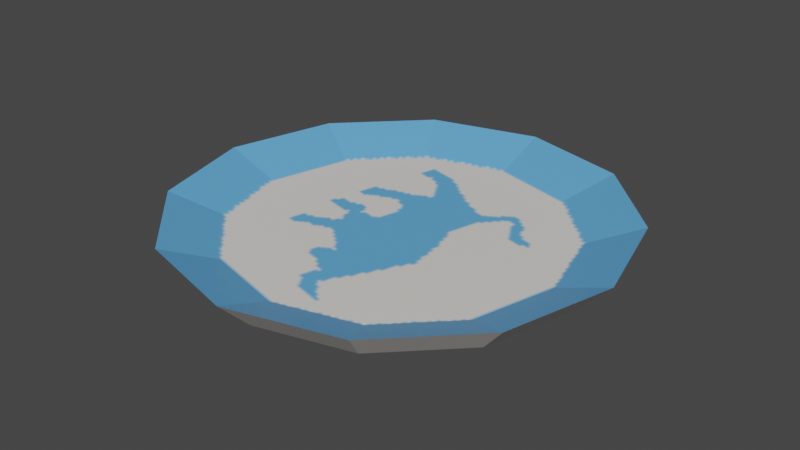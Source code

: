 # Source: plate.blend  (saved by Blender 3.3.6; exported with 4.5.12 LTS)
import bpy
from mathutils import Matrix  # noqa: F401  (used for matrix-valued properties, if any)

bpy.ops.wm.read_factory_settings(use_empty=True)
scene = bpy.context.scene
scene.name = 'Scene'

# ---- collections
col_collection = bpy.data.collections.new('Collection'); scene.collection.children.link(col_collection)

# ---- images (referenced by path relative to the original .blend; pixels are not part of the script)
import os
ASSET_DIR = os.environ.get("B2B_ASSET_DIR", "")  # directory of the original .blend (textures are referenced by path, not embedded)
HERE = os.path.dirname(os.path.abspath(__file__))  # packed textures are extracted next to this script under _unpacked/

def load_image(name, relpath, width, height, colorspace="sRGB"):
    """Load a texture the original file referenced (path relative to the .blend, or extracted next to this script)."""
    p = next((c for c in (os.path.join(HERE, relpath), os.path.join(ASSET_DIR, relpath)) if relpath and os.path.exists(c)), "")
    if p:
        img = bpy.data.images.load(p, check_existing=True)
        img.name = name
    else:  # same state as the original file: an image datablock whose file is absent (Cycles renders it pink)
        img = bpy.data.images.new(name, width, height)
        img.source = "FILE"
        img.filepath = "//" + (relpath or name)
    img.colorspace_settings.name = colorspace
    return img
img_plate = load_image('plate', '_unpacked/plate.58ca197f.png', 256, 256, 'sRGB')

# ---- materials (node trees are filled in below, after node groups)
mat_material_001 = bpy.data.materials.new('Material.001')
mat_material_001.use_transparent_shadow = False

# ---- material node trees
mat_material_001.use_nodes = True; mat_material_001.node_tree.nodes.clear()
_N = mat_material_001.node_tree.nodes; _L = mat_material_001.node_tree.links
n0 = _N.new('ShaderNodeBsdfPrincipled'); n0.name = 'Principled BSDF'; n0.location = (10, 300)
n0.distribution = 'GGX'
n0.subsurface_method = 'RANDOM_WALK_SKIN'
n0.inputs[27].default_value = (0.0, 0.0, 0.0, 1.0)
n0.inputs[28].default_value = 1.0
n1 = _N.new('ShaderNodeOutputMaterial'); n1.name = 'Material Output'; n1.location = (320, 270)
n2 = _N.new('ShaderNodeTexImage'); n2.name = 'Image Texture'; n2.location = (-440, 210)
n2.label = 'BASE COLOR'
n2.image = img_plate
_L.new(n0.outputs[0], n1.inputs[0])
_L.new(n2.outputs[0], n0.inputs[0])
n1.is_active_output = True

# ---- world
world_world = bpy.data.worlds.new('World'); scene.world = world_world
world_world.use_nodes = True; world_world.node_tree.nodes.clear()
_N = world_world.node_tree.nodes; _L = world_world.node_tree.links
n0 = _N.new('ShaderNodeOutputWorld'); n0.name = 'World Output'; n0.location = (300, 300)
n1 = _N.new('ShaderNodeBackground'); n1.name = 'Background'; n1.location = (10, 300)
n1.inputs[0].default_value = (0.05088, 0.05088, 0.05088, 1.0)
_L.new(n1.outputs[0], n0.inputs[0])
n0.is_active_output = True
world_world.color = (0.05088, 0.05088, 0.05088)
world_world.use_sun_shadow = False
world_world.sun_shadow_jitter_overblur = 0.0

# ---- meshes
me_cylinder_002 = bpy.data.meshes.new('Cylinder.002')
me_cylinder_002.from_pydata([(8.312e-09, 0.4265, -0.05), (8.312e-09, 0.4265, -0.05), (8.312e-09, 0.4265, -0.05), (9.349e-09, 0.3771, -0.02177), (9.349e-09, 0.3771, -0.02177), (9.349e-09, 0.3771, -0.02177), (0.2133, 0.3694, -0.05), (0.2133, 0.3694, -0.05), (0.2133, 0.3694, -0.05), (0.1885, 0.3266, -0.02177), (0.1885, 0.3266, -0.02177), (0.1885, 0.3266, -0.02177), (0.3694, 0.2133, -0.05), (0.3694, 0.2133, -0.05), (0.3694, 0.2133, -0.05), (0.3266, 0.1885, -0.02177), (0.3266, 0.1885, -0.02177), (0.3266, 0.1885, -0.02177), (0.4265, -8.616e-10, -0.05), (0.4265, -8.616e-10, -0.05), (0.4265, -8.616e-10, -0.05), (0.3771, -1.107e-09, -0.02177), (0.3771, -1.107e-09, -0.02177), (0.3771, -1.107e-09, -0.02177), (0.3694, -0.2133, -0.05), (0.3694, -0.2133, -0.05), (0.3694, -0.2133, -0.05), (0.3266, -0.1885, -0.02177), (0.3266, -0.1885, -0.02177), (0.3266, -0.1885, -0.02177), (0.2133, -0.3694, -0.05), (0.2133, -0.3694, -0.05), (0.2133, -0.3694, -0.05), (0.1885, -0.3266, -0.02177), (0.1885, -0.3266, -0.02177), (0.1885, -0.3266, -0.02177), (8.312e-09, -0.4265, -0.05), (8.312e-09, -0.4265, -0.05), (8.312e-09, -0.4265, -0.05), (9.349e-09, -0.3771, -0.02177), (9.349e-09, -0.3771, -0.02177), (9.349e-09, -0.3771, -0.02177), (-0.2133, -0.3694, -0.05), (-0.2133, -0.3694, -0.05), (-0.2133, -0.3694, -0.05), (-0.1885, -0.3266, -0.02177), (-0.1885, -0.3266, -0.02177), (-0.1885, -0.3266, -0.02177), (-0.3694, -0.2133, -0.05), (-0.3694, -0.2133, -0.05), (-0.3694, -0.2133, -0.05), (-0.3266, -0.1885, -0.02177), (-0.3266, -0.1885, -0.02177), (-0.3266, -0.1885, -0.02177), (-0.4265, -8.616e-10, -0.05), (-0.4265, -8.616e-10, -0.05), (-0.4265, -8.616e-10, -0.05), (-0.3771, -1.107e-09, -0.02177), (-0.3771, -1.107e-09, -0.02177), (-0.3771, -1.107e-09, -0.02177), (-0.3694, 0.2133, -0.05), (-0.3694, 0.2133, -0.05), (-0.3694, 0.2133, -0.05), (-0.3266, 0.1885, -0.02177), (-0.3266, 0.1885, -0.02177), (-0.3266, 0.1885, -0.02177), (-0.2133, 0.3694, -0.05), (-0.2133, 0.3694, -0.05), (-0.2133, 0.3694, -0.05), (-0.1885, 0.3266, -0.02177), (-0.1885, 0.3266, -0.02177), (-0.1885, 0.3266, -0.02177), (7.947e-09, 0.5, 0.02472), (7.947e-09, 0.5, 0.02472), (7.947e-09, 0.5, 0.02472), (7.947e-09, 0.5, 0.02472), (0.25, 0.433, 0.02472), (0.25, 0.433, 0.02472), (0.25, 0.433, 0.02472), (0.25, 0.433, 0.02472), (0.433, 0.25, 0.02472), (0.433, 0.25, 0.02472), (0.433, 0.25, 0.02472), (0.433, 0.25, 0.02472), (0.5, -4.967e-10, 0.02472), (0.5, -4.967e-10, 0.02472), (0.5, -4.967e-10, 0.02472), (0.5, -4.967e-10, 0.02472), (0.433, -0.25, 0.02472), (0.433, -0.25, 0.02472), (0.433, -0.25, 0.02472), (0.433, -0.25, 0.02472), (0.25, -0.433, 0.02472), (0.25, -0.433, 0.02472), (0.25, -0.433, 0.02472), (0.25, -0.433, 0.02472), (7.947e-09, -0.5, 0.02472), (7.947e-09, -0.5, 0.02472), (7.947e-09, -0.5, 0.02472), (7.947e-09, -0.5, 0.02472), (-0.25, -0.433, 0.02472), (-0.25, -0.433, 0.02472), (-0.25, -0.433, 0.02472), (-0.25, -0.433, 0.02472), (-0.433, -0.25, 0.02472), (-0.433, -0.25, 0.02472), (-0.433, -0.25, 0.02472), (-0.433, -0.25, 0.02472), (-0.5, -4.967e-10, 0.02472), (-0.5, -4.967e-10, 0.02472), (-0.5, -4.967e-10, 0.02472), (-0.5, -4.967e-10, 0.02472), (-0.433, 0.25, 0.02472), (-0.433, 0.25, 0.02472), (-0.433, 0.25, 0.02472), (-0.433, 0.25, 0.02472), (-0.25, 0.433, 0.02472), (-0.25, 0.433, 0.02472), (-0.25, 0.433, 0.02472), (-0.25, 0.433, 0.02472)], [], [(73, 3, 10), (73, 10, 77), (76, 9, 16), (76, 16, 81), (80, 15, 22), (80, 22, 85), (84, 21, 27), (84, 27, 88), (89, 28, 33), (89, 33, 92), (93, 34, 39), (93, 39, 97), (98, 41, 46), (98, 46, 102), (103, 47, 52), (103, 52, 106), (107, 53, 58), (107, 58, 110), (111, 59, 65), (111, 65, 115), (17, 11, 4), (4, 69, 63), (63, 57, 51), (51, 45, 40), (40, 35, 29), (29, 23, 17), (17, 4, 63), (63, 51, 40), (40, 29, 17), (63, 40, 17), (114, 64, 71), (114, 71, 119), (118, 70, 5), (118, 5, 74), (68, 1, 6), (6, 12, 18), (18, 24, 30), (30, 37, 44), (44, 50, 56), (56, 62, 68), (68, 6, 18), (18, 30, 44), (44, 56, 68), (18, 44, 68), (67, 117, 72), (67, 72, 0), (61, 113, 116), (61, 116, 66), (54, 108, 112), (54, 112, 60), (48, 104, 109), (48, 109, 55), (42, 100, 105), (42, 105, 49), (36, 96, 101), (36, 101, 43), (31, 94, 99), (31, 99, 38), (25, 90, 95), (25, 95, 32), (20, 87, 91), (20, 91, 26), (14, 83, 86), (14, 86, 19), (8, 79, 82), (8, 82, 13), (2, 75, 78), (2, 78, 7)])
_uv = me_cylinder_002.uv_layers.new(name='UVMap')
_uv.uv.foreach_set('vector', [0.004902, 0.1843, 0.06515, 0.2005, 0.06515, 0.2995, 0.004902, 0.1843, 0.06515, 0.2995, 0.004902, 0.3157, 0.004902, 0.3157, 0.06515, 0.2995, 0.1147, 0.3853, 0.004902, 0.3157, 0.1147, 0.3853, 0.07058, 0.4294, 0.07058, 0.4294, 0.1147, 0.3853, 0.2005, 0.4349, 0.07058, 0.4294, 0.2005, 0.4349, 0.1843, 0.4951, 0.1843, 0.4951, 0.2005, 0.4349, 0.2995, 0.4349, 0.1843, 0.4951, 0.2995, 0.4349, 0.3157, 0.4951, 0.3157, 0.4951, 0.2995, 0.4349, 0.3853, 0.3853, 0.3157, 0.4951, 0.3853, 0.3853, 0.4294, 0.4294, 0.4294, 0.4294, 0.3853, 0.3853, 0.4349, 0.2995, 0.4294, 0.4294, 0.4349, 0.2995, 0.4951, 0.3157, 0.4951, 0.3157, 0.4349, 0.2995, 0.4349, 0.2005, 0.4951, 0.3157, 0.4349, 0.2005, 0.4951, 0.1843, 0.4951, 0.1843, 0.4349, 0.2005, 0.3853, 0.1147, 0.4951, 0.1843, 0.3853, 0.1147, 0.4294, 0.07058, 0.4294, 0.07058, 0.3853, 0.1147, 0.2995, 0.06515, 0.4294, 0.07058, 0.2995, 0.06515, 0.3157, 0.004902, 0.3157, 0.004902, 0.2995, 0.06515, 0.2005, 0.06515, 0.3157, 0.004902, 0.2005, 0.06515, 0.1843, 0.004902, 0.1147, 0.3853, 0.06515, 0.2995, 0.06515, 0.2005, 0.06515, 0.2005, 0.1147, 0.1147, 0.2005, 0.06515, 0.2005, 0.06515, 0.2995, 0.06515, 0.3853, 0.1147, 0.3853, 0.1147, 0.4349, 0.2005, 0.4349, 0.2995, 0.4349, 0.2995, 0.3853, 0.3853, 0.2995, 0.4349, 0.2995, 0.4349, 0.2005, 0.4349, 0.1147, 0.3853, 0.1147, 0.3853, 0.06515, 0.2005, 0.2005, 0.06515, 0.2005, 0.06515, 0.3853, 0.1147, 0.4349, 0.2995, 0.4349, 0.2995, 0.2995, 0.4349, 0.1147, 0.3853, 0.2005, 0.06515, 0.4349, 0.2995, 0.1147, 0.3853, 0.1843, 0.004902, 0.2005, 0.06515, 0.1147, 0.1147, 0.1843, 0.004902, 0.1147, 0.1147, 0.07058, 0.07058, 0.07058, 0.07058, 0.1147, 0.1147, 0.06515, 0.2005, 0.07058, 0.07058, 0.06515, 0.2005, 0.004902, 0.1843, 0.04092, 0.806, 0.04092, 0.694, 0.09694, 0.5969, 0.09694, 0.5969, 0.194, 0.5409, 0.306, 0.5409, 0.306, 0.5409, 0.4031, 0.5969, 0.4591, 0.694, 0.4591, 0.694, 0.4591, 0.806, 0.4031, 0.9031, 0.4031, 0.9031, 0.306, 0.9591, 0.194, 0.9591, 0.194, 0.9591, 0.09694, 0.9031, 0.04092, 0.806, 0.04092, 0.806, 0.09694, 0.5969, 0.306, 0.5409, 0.306, 0.5409, 0.4591, 0.694, 0.4031, 0.9031, 0.4031, 0.9031, 0.194, 0.9591, 0.04092, 0.806, 0.306, 0.5409, 0.4031, 0.9031, 0.04092, 0.806, 0.04092, 0.806, 0.004902, 0.8157, 0.004902, 0.6843, 0.04092, 0.806, 0.004902, 0.6843, 0.04092, 0.694, 0.09694, 0.9031, 0.07058, 0.9294, 0.004902, 0.8157, 0.09694, 0.9031, 0.004902, 0.8157, 0.04092, 0.806, 0.194, 0.9591, 0.1843, 0.9951, 0.07058, 0.9294, 0.194, 0.9591, 0.07058, 0.9294, 0.09694, 0.9031, 0.306, 0.9591, 0.3157, 0.9951, 0.1843, 0.9951, 0.306, 0.9591, 0.1843, 0.9951, 0.194, 0.9591, 0.4031, 0.9031, 0.4294, 0.9294, 0.3157, 0.9951, 0.4031, 0.9031, 0.3157, 0.9951, 0.306, 0.9591, 0.4591, 0.806, 0.4951, 0.8157, 0.4294, 0.9294, 0.4591, 0.806, 0.4294, 0.9294, 0.4031, 0.9031, 0.4591, 0.694, 0.4951, 0.6843, 0.4951, 0.8157, 0.4591, 0.694, 0.4951, 0.8157, 0.4591, 0.806, 0.4031, 0.5969, 0.4294, 0.5706, 0.4951, 0.6843, 0.4031, 0.5969, 0.4951, 0.6843, 0.4591, 0.694, 0.306, 0.5409, 0.3157, 0.5049, 0.4294, 0.5706, 0.306, 0.5409, 0.4294, 0.5706, 0.4031, 0.5969, 0.194, 0.5409, 0.1843, 0.5049, 0.3157, 0.5049, 0.194, 0.5409, 0.3157, 0.5049, 0.306, 0.5409, 0.09694, 0.5969, 0.07058, 0.5706, 0.1843, 0.5049, 0.09694, 0.5969, 0.1843, 0.5049, 0.194, 0.5409, 0.04092, 0.694, 0.004902, 0.6843, 0.07058, 0.5706, 0.04092, 0.694, 0.07058, 0.5706, 0.09694, 0.5969])
me_cylinder_002.materials.append(mat_material_001)
me_cylinder_002.update()
me_cylinder_002.normals_split_custom_set([tuple(v) for v in zip(*[iter([-0.09439, -0.3523, 0.9311, -0.09439, -0.3523, 0.9311, -0.09439, -0.3523, 0.9311, -0.09439, -0.3523, 0.9311, -0.09439, -0.3523, 0.9311, -0.09439, -0.3523, 0.9311, -0.2579, -0.2579, 0.9311, -0.2579, -0.2579, 0.9311, -0.2579, -0.2579, 0.9311, -0.2579, -0.2579, 0.9311, -0.2579, -0.2579, 0.9311, -0.2579, -0.2579, 0.9311, -0.3523, -0.09439, 0.9311, -0.3523, -0.09439, 0.9311, -0.3523, -0.09439, 0.9311, -0.3523, -0.09439, 0.9311, -0.3523, -0.09439, 0.9311, -0.3523, -0.09439, 0.9311, -0.3523, 0.09439, 0.9311, -0.3523, 0.09439, 0.9311, -0.3523, 0.09439, 0.9311, -0.3523, 0.09439, 0.9311, -0.3523, 0.09439, 0.9311, -0.3523, 0.09439, 0.9311, -0.2579, 0.2579, 0.9311, -0.2579, 0.2579, 0.9311, -0.2579, 0.2579, 0.9311, -0.2579, 0.2579, 0.9311, -0.2579, 0.2579, 0.9311, -0.2579, 0.2579, 0.9311, -0.09439, 0.3523, 0.9311, -0.09439, 0.3523, 0.9311, -0.09439, 0.3523, 0.9311, -0.09439, 0.3523, 0.9311, -0.09439, 0.3523, 0.9311, -0.09439, 0.3523, 0.9311, 0.09439, 0.3523, 0.9311, 0.09439, 0.3523, 0.9311, 0.09439, 0.3523, 0.9311, 0.09439, 0.3523, 0.9311, 0.09439, 0.3523, 0.9311, 0.09439, 0.3523, 0.9311, 0.2579, 0.2579, 0.9311, 0.2579, 0.2579, 0.9311, 0.2579, 0.2579, 0.9311, 0.2579, 0.2579, 0.9311, 0.2579, 0.2579, 0.9311, 0.2579, 0.2579, 0.9311, 0.3523, 0.09439, 0.9311, 0.3523, 0.09439, 0.9311, 0.3523, 0.09439, 0.9311, 0.3523, 0.09439, 0.9311, 0.3523, 0.09439, 0.9311, 0.3523, 0.09439, 0.9311, 0.3523, -0.09439, 0.9311, 0.3523, -0.09439, 0.9311, 0.3523, -0.09439, 0.9311, 0.3523, -0.09439, 0.9311, 0.3523, -0.09439, 0.9311, 0.3523, -0.09439, 0.9311, 0.0, 0.0, 1.0, 0.0, 0.0, 1.0, 0.0, 0.0, 1.0, 0.0, 0.0, 1.0, 0.0, 0.0, 1.0, 0.0, 0.0, 1.0, 0.0, 0.0, 1.0, 0.0, 0.0, 1.0, 0.0, 0.0, 1.0, 0.0, 0.0, 1.0, 0.0, 0.0, 1.0, 0.0, 0.0, 1.0, 0.0, 0.0, 1.0, 0.0, 0.0, 1.0, 0.0, 0.0, 1.0, 0.0, 0.0, 1.0, 0.0, 0.0, 1.0, 0.0, 0.0, 1.0, 0.0, 0.0, 1.0, 0.0, 0.0, 1.0, 0.0, 0.0, 1.0, 7.562e-09, 0.0, 1.0, 7.562e-09, 0.0, 1.0, 7.562e-09, 0.0, 1.0, -1.512e-08, 0.0, 1.0, -1.512e-08, 0.0, 1.0, -1.512e-08, 0.0, 1.0, 0.0, 0.0, 1.0, 0.0, 0.0, 1.0, 0.0, 0.0, 1.0, 0.2579, -0.2579, 0.9311, 0.2579, -0.2579, 0.9311, 0.2579, -0.2579, 0.9311, 0.2579, -0.2579, 0.9311, 0.2579, -0.2579, 0.9311, 0.2579, -0.2579, 0.9311, 0.09439, -0.3523, 0.9311, 0.09439, -0.3523, 0.9311, 0.09439, -0.3523, 0.9311, 0.09439, -0.3523, 0.9311, 0.09439, -0.3523, 0.9311, 0.09439, -0.3523, 0.9311, 0.0, 0.0, -1.0, 0.0, 0.0, -1.0, 0.0, 0.0, -1.0, 0.0, 0.0, -1.0, 0.0, 0.0, -1.0, 0.0, 0.0, -1.0, 0.0, 0.0, -1.0, 0.0, 0.0, -1.0, 0.0, 0.0, -1.0, 0.0, 0.0, -1.0, 0.0, 0.0, -1.0, 0.0, 0.0, -1.0, 0.0, 0.0, -1.0, 0.0, 0.0, -1.0, 0.0, 0.0, -1.0, 0.0, 0.0, -1.0, 0.0, 0.0, -1.0, 0.0, 0.0, -1.0, 0.0, 0.0, -1.0, 0.0, 0.0, -1.0, 0.0, 0.0, -1.0, 0.0, 0.0, -1.0, 0.0, 0.0, -1.0, 0.0, 0.0, -1.0, 0.0, 0.0, -1.0, 0.0, 0.0, -1.0, 0.0, 0.0, -1.0, 0.0, 0.0, -1.0, 0.0, 0.0, -1.0, 0.0, 0.0, -1.0, -0.1877, 0.7004, -0.6886, -0.1877, 0.7004, -0.6886, -0.1877, 0.7004, -0.6886, -0.1877, 0.7004, -0.6886, -0.1877, 0.7004, -0.6886, -0.1877, 0.7004, -0.6886, -0.5127, 0.5127, -0.6886, -0.5127, 0.5127, -0.6886, -0.5127, 0.5127, -0.6886, -0.5127, 0.5127, -0.6886, -0.5127, 0.5127, -0.6886, -0.5127, 0.5127, -0.6886, -0.7004, 0.1877, -0.6886, -0.7004, 0.1877, -0.6886, -0.7004, 0.1877, -0.6886, -0.7004, 0.1877, -0.6886, -0.7004, 0.1877, -0.6886, -0.7004, 0.1877, -0.6886, -0.7004, -0.1877, -0.6886, -0.7004, -0.1877, -0.6886, -0.7004, -0.1877, -0.6886, -0.7004, -0.1877, -0.6886, -0.7004, -0.1877, -0.6886, -0.7004, -0.1877, -0.6886, -0.5127, -0.5127, -0.6886, -0.5127, -0.5127, -0.6886, -0.5127, -0.5127, -0.6886, -0.5127, -0.5127, -0.6886, -0.5127, -0.5127, -0.6886, -0.5127, -0.5127, -0.6886, -0.1877, -0.7004, -0.6886, -0.1877, -0.7004, -0.6886, -0.1877, -0.7004, -0.6886, -0.1877, -0.7004, -0.6886, -0.1877, -0.7004, -0.6886, -0.1877, -0.7004, -0.6886, 0.1877, -0.7004, -0.6886, 0.1877, -0.7004, -0.6886, 0.1877, -0.7004, -0.6886, 0.1877, -0.7004, -0.6886, 0.1877, -0.7004, -0.6886, 0.1877, -0.7004, -0.6886, 0.5127, -0.5127, -0.6886, 0.5127, -0.5127, -0.6886, 0.5127, -0.5127, -0.6886, 0.5127, -0.5127, -0.6886, 0.5127, -0.5127, -0.6886, 0.5127, -0.5127, -0.6886, 0.7004, -0.1877, -0.6886, 0.7004, -0.1877, -0.6886, 0.7004, -0.1877, -0.6886, 0.7004, -0.1877, -0.6886, 0.7004, -0.1877, -0.6886, 0.7004, -0.1877, -0.6886, 0.7004, 0.1877, -0.6886, 0.7004, 0.1877, -0.6886, 0.7004, 0.1877, -0.6886, 0.7004, 0.1877, -0.6886, 0.7004, 0.1877, -0.6886, 0.7004, 0.1877, -0.6886, 0.5127, 0.5127, -0.6886, 0.5127, 0.5127, -0.6886, 0.5127, 0.5127, -0.6886, 0.5127, 0.5127, -0.6886, 0.5127, 0.5127, -0.6886, 0.5127, 0.5127, -0.6886, 0.1877, 0.7004, -0.6886, 0.1877, 0.7004, -0.6886, 0.1877, 0.7004, -0.6886, 0.1877, 0.7004, -0.6886, 0.1877, 0.7004, -0.6886, 0.1877, 0.7004, -0.6886])] * 3)])

# ---- objects
ob_plate = bpy.data.objects.new('Plate', me_cylinder_002)

# ---- transforms, parenting, visibility, modifiers, constraints
ob_plate.location = (0.0, 0.0, 0.0)
ob_plate.rotation_mode = 'QUATERNION'
ob_plate.rotation_quaternion = (1.0, 0.0, 0.0, 0.0)

# ---- collection membership
scene.collection.objects.link(ob_plate)

# ---- scene / render settings (as saved in the file)
scene.frame_start = 1; scene.frame_end = 250; scene.frame_set(1)
scene.render.engine = 'BLENDER_EEVEE_NEXT'
scene.cycles.sampling_pattern = 'TABULATED_SOBOL'
scene.cycles.use_light_tree = False
scene.view_settings.view_transform = 'Filmic'
bpy.context.view_layer.update()

# ---- added for rendering (the .blend has no active camera and no usable light): camera, sun
cam_auto = bpy.data.cameras.new('AutoCamera')
cam_auto.lens = 50.0
cam_auto.sensor_width = 36.0
cam_auto.clip_end = 1000.0
ob_auto_camera = bpy.data.objects.new('AutoCamera', cam_auto)
scene.collection.objects.link(ob_auto_camera)
ob_auto_camera.location = (1.31029, -1.57235, 1.03559)
ob_auto_camera.rotation_euler = (1.09748, -7.21219e-08, 0.694738)
scene.camera = ob_auto_camera
light_auto_sun = bpy.data.lights.new('AutoSun', 'SUN')
light_auto_sun.energy = 3.0
light_auto_sun.angle = 0.0523599
ob_auto_sun = bpy.data.objects.new('AutoSun', light_auto_sun)
scene.collection.objects.link(ob_auto_sun)
ob_auto_sun.rotation_euler = (0.872665, 0.174533, 0.523599)
bpy.context.view_layer.update()
